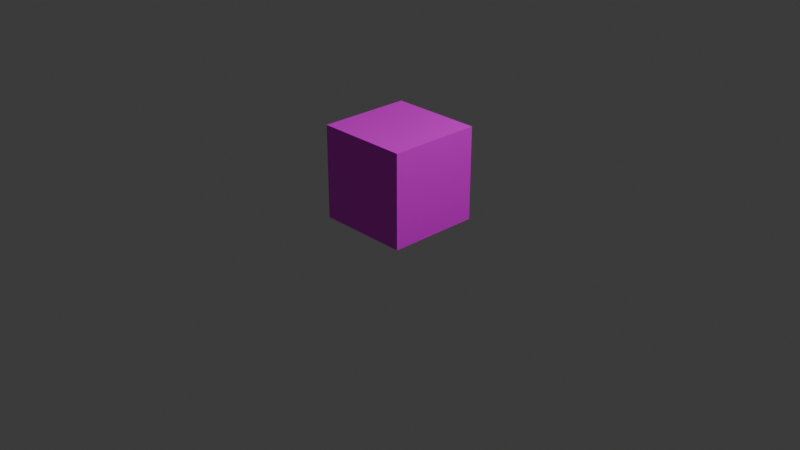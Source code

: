 # Source: InvinciblyBox.blend  (saved by Blender 4.4.30; exported with 4.5.12 LTS)
import bpy
from mathutils import Matrix  # noqa: F401  (used for matrix-valued properties, if any)

bpy.ops.wm.read_factory_settings(use_empty=True)
scene = bpy.context.scene
scene.name = 'Scene'

# ---- collections
col_collection = bpy.data.collections.new('Collection'); scene.collection.children.link(col_collection)

# ---- images (referenced by path relative to the original .blend; pixels are not part of the script)
import os
ASSET_DIR = os.environ.get("B2B_ASSET_DIR", "")  # directory of the original .blend (textures are referenced by path, not embedded)
HERE = os.path.dirname(os.path.abspath(__file__))  # packed textures are extracted next to this script under _unpacked/

def load_image(name, relpath, width, height, colorspace="sRGB"):
    """Load a texture the original file referenced (path relative to the .blend, or extracted next to this script)."""
    p = next((c for c in (os.path.join(HERE, relpath), os.path.join(ASSET_DIR, relpath)) if relpath and os.path.exists(c)), "")
    if p:
        img = bpy.data.images.load(p, check_existing=True)
        img.name = name
    else:  # same state as the original file: an image datablock whose file is absent (Cycles renders it pink)
        img = bpy.data.images.new(name, width, height)
        img.source = "FILE"
        img.filepath = "//" + (relpath or name)
    img.colorspace_settings.name = colorspace
    return img
img_boxcolor2_png_001 = load_image('BoxColor2.png.001', 'BoxColor2.png', 1024, 1024, 'sRGB')

# ---- materials (node trees are filled in below, after node groups)
mat_material = bpy.data.materials.new('Material')
mat_material.alpha_threshold = 0.0
mat_material.roughness = 0.5
mat_material.line_color = (0.0, 0.0, 0.0, 1.0)

# ---- material node trees
mat_material.use_nodes = True; mat_material.node_tree.nodes.clear()
_N = mat_material.node_tree.nodes; _L = mat_material.node_tree.links
n0 = _N.new('ShaderNodeOutputMaterial'); n0.name = 'Material Output'; n0.location = (300, 300)
n1 = _N.new('ShaderNodeBsdfPrincipled'); n1.name = 'Principled BSDF'; n1.location = (10, 300)
n1.inputs[3].default_value = 1.45
n2 = _N.new('ShaderNodeTexImage'); n2.name = 'Image Texture'; n2.location = (-280, 280)
n2.image = img_boxcolor2_png_001
_L.new(n1.outputs[0], n0.inputs[0])
_L.new(n2.outputs[0], n1.inputs[0])
n0.is_active_output = True

# ---- world
world_world = bpy.data.worlds.new('World'); scene.world = world_world
world_world.use_nodes = True; world_world.node_tree.nodes.clear()
_N = world_world.node_tree.nodes; _L = world_world.node_tree.links
n0 = _N.new('ShaderNodeOutputWorld'); n0.name = 'World Output'; n0.location = (300, 300)
n1 = _N.new('ShaderNodeBackground'); n1.name = 'Background'; n1.location = (10, 300)
n1.inputs[0].default_value = (0.05088, 0.05088, 0.05088, 1.0)
_L.new(n1.outputs[0], n0.inputs[0])
n0.is_active_output = True
world_world.color = (0.05088, 0.05088, 0.05088)
world_world.sun_shadow_jitter_overblur = 0.0

# ---- cameras
cam_camera = bpy.data.cameras.new('Camera')
cam_camera.clip_end = 100.0
cam_camera.ortho_scale = 7.314

# ---- lights
light_light = bpy.data.lights.new('Light', 'POINT')
light_light.energy = 1000.0
light_light.shadow_soft_size = 0.1

# ---- meshes
me_cube = bpy.data.meshes.new('Cube')
me_cube.from_pydata([(1.0, 1.0, 1.0), (1.0, 1.0, -1.0), (1.0, -1.0, 1.0), (1.0, -1.0, -1.0), (-1.0, 1.0, 1.0), (-1.0, 1.0, -1.0), (-1.0, -1.0, 1.0), (-1.0, -1.0, -1.0)], [], [(0, 4, 6, 2), (3, 2, 6, 7), (7, 6, 4, 5), (5, 1, 3, 7), (1, 0, 2, 3), (5, 4, 0, 1)])
_uv = me_cube.uv_layers.new(name='UVMap')
_uv.uv.foreach_set('vector', [0.7671, 0.2485, 0.8668, 0.2485, 0.8668, 0.3482, 0.7671, 0.3482, 0.6675, 0.3482, 0.7671, 0.3482, 0.7671, 0.4478, 0.6675, 0.4478, 0.6675, 0.04931, 0.7671, 0.04931, 0.7671, 0.1489, 0.6675, 0.1489, 0.5679, 0.2485, 0.6675, 0.2485, 0.6675, 0.3482, 0.5679, 0.3482, 0.6675, 0.2485, 0.7671, 0.2485, 0.7671, 0.3482, 0.6675, 0.3482, 0.6675, 0.1489, 0.7671, 0.1489, 0.7671, 0.2485, 0.6675, 0.2485])
me_cube.materials.append(mat_material)
me_cube.use_mirror_vertex_groups = False
me_cube.update()

# ---- objects
ob_cube = bpy.data.objects.new('Cube', me_cube)
ob_light = bpy.data.objects.new('Light', light_light)
ob_camera = bpy.data.objects.new('Camera', cam_camera)

# ---- transforms, parenting, visibility, modifiers, constraints
ob_cube.location = (0.0, 0.0, 0.5081)
ob_cube.scale = (0.5, 0.5, 0.5)
ob_cube.lock_rotations_4d = False
ob_cube.empty_display_type = 'ARROWS'
ob_cube.lineart.crease_threshold = 0.0
ob_light.location = (4.076, 1.005, 5.904)
ob_light.rotation_euler = (0.6503, 0.05522, 1.866)
ob_light.lock_rotations_4d = False
ob_light.empty_display_type = 'ARROWS'
ob_light.color = (0.0, 0.0, 0.0, 0.0)
ob_light.lineart.crease_threshold = 0.0
ob_camera.location = (7.359, -6.926, 4.958)
ob_camera.rotation_euler = (1.109, 0.0, 0.8149)
ob_camera.lock_rotations_4d = False
ob_camera.empty_display_type = 'ARROWS'
ob_camera.color = (0.0, 0.0, 0.0, 0.0)
ob_camera.display_type = 'WIRE'
ob_camera.lineart.crease_threshold = 0.0

# ---- collection membership
col_collection.objects.link(ob_cube)
col_collection.objects.link(ob_light)
col_collection.objects.link(ob_camera)

# ---- scene / render settings (as saved in the file)
scene.camera = ob_camera
scene.frame_start = 1; scene.frame_end = 250; scene.frame_set(1)
scene.render.engine = 'BLENDER_EEVEE_NEXT'
bpy.context.view_layer.update()
